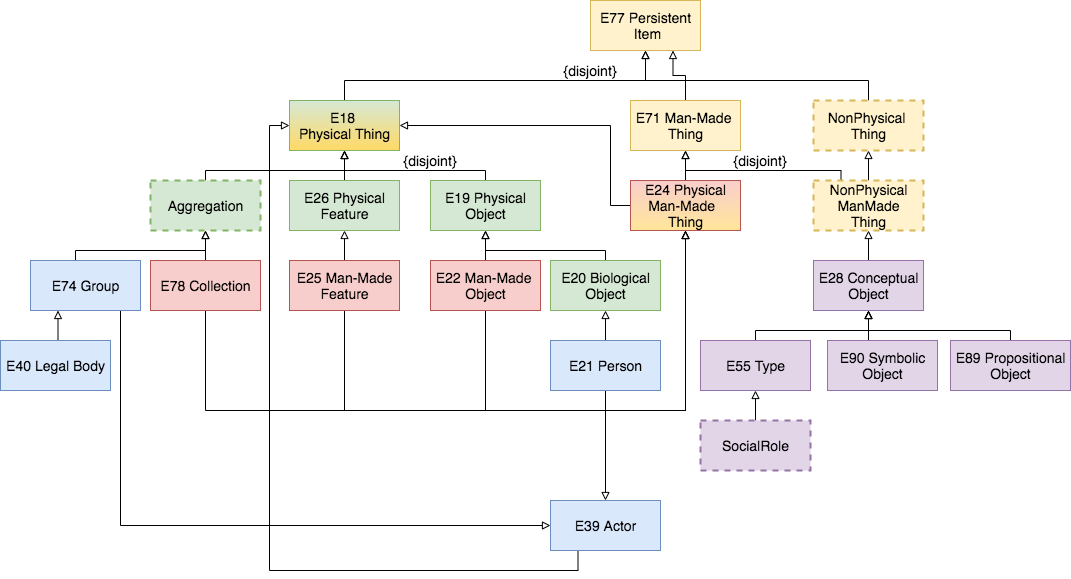

The diagram above was exported from draw.io. Its source (the exported page's mxGraphModel, read from the mxfile embedded in the PNG):
<mxGraphModel dx="1773" dy="680" grid="1" gridSize="10" guides="1" tooltips="1" connect="1" arrows="1" fold="1" page="1" pageScale="1" pageWidth="827" pageHeight="1169" background="#ffffff" math="0" shadow="0">
  <root>
    <mxCell id="0" />
    <mxCell id="1" parent="0" />
    <mxCell id="2" value="&lt;font style=&quot;font-size: 14px&quot;&gt;E77 Persistent&lt;br&gt;&amp;nbsp;Item&lt;/font&gt;" style="html=1;fillColor=#fff2cc;strokeColor=#d6b656;" vertex="1" parent="1">
      <mxGeometry x="480" y="150" width="110" height="50" as="geometry" />
    </mxCell>
    <mxCell id="3" style="edgeStyle=orthogonalEdgeStyle;rounded=0;orthogonalLoop=1;jettySize=auto;html=1;exitX=0.25;exitY=1;exitDx=0;exitDy=0;entryX=0;entryY=0.5;entryDx=0;entryDy=0;endArrow=block;endFill=0;" edge="1" source="4" target="35" parent="1">
      <mxGeometry relative="1" as="geometry" />
    </mxCell>
    <mxCell id="4" value="&lt;span style=&quot;font-size: 14px&quot;&gt;E39 Actor&lt;/span&gt;&lt;br&gt;" style="html=1;fillColor=#dae8fc;strokeColor=#6c8ebf;" vertex="1" parent="1">
      <mxGeometry x="440" y="650" width="110" height="50" as="geometry" />
    </mxCell>
    <mxCell id="5" style="edgeStyle=orthogonalEdgeStyle;rounded=0;orthogonalLoop=1;jettySize=auto;html=1;exitX=0.5;exitY=0;exitDx=0;exitDy=0;entryX=0.5;entryY=1;entryDx=0;entryDy=0;endArrow=block;endFill=0;" edge="1" source="7" target="33" parent="1">
      <mxGeometry relative="1" as="geometry" />
    </mxCell>
    <mxCell id="6" style="edgeStyle=orthogonalEdgeStyle;rounded=0;orthogonalLoop=1;jettySize=auto;html=1;exitX=0.5;exitY=1;exitDx=0;exitDy=0;entryX=0.5;entryY=0;entryDx=0;entryDy=0;endArrow=block;endFill=0;" edge="1" source="7" target="4" parent="1">
      <mxGeometry relative="1" as="geometry" />
    </mxCell>
    <mxCell id="7" value="&lt;span style=&quot;font-size: 14px&quot;&gt;E21 Person&lt;/span&gt;&lt;br&gt;" style="html=1;fillColor=#dae8fc;strokeColor=#6c8ebf;" vertex="1" parent="1">
      <mxGeometry x="440" y="490" width="110" height="50" as="geometry" />
    </mxCell>
    <mxCell id="8" style="edgeStyle=orthogonalEdgeStyle;rounded=0;orthogonalLoop=1;jettySize=auto;html=1;exitX=0.5;exitY=0;exitDx=0;exitDy=0;entryX=0.5;entryY=1;entryDx=0;entryDy=0;endArrow=block;endFill=0;" edge="1" source="10" target="45" parent="1">
      <mxGeometry relative="1" as="geometry">
        <Array as="points">
          <mxPoint x="-35" y="400" />
          <mxPoint x="95" y="400" />
        </Array>
      </mxGeometry>
    </mxCell>
    <mxCell id="9" style="edgeStyle=orthogonalEdgeStyle;rounded=0;orthogonalLoop=1;jettySize=auto;html=1;exitX=0.75;exitY=1;exitDx=0;exitDy=0;entryX=0;entryY=0.5;entryDx=0;entryDy=0;endArrow=block;endFill=0;" edge="1" source="10" target="4" parent="1">
      <mxGeometry relative="1" as="geometry">
        <Array as="points">
          <mxPoint x="10" y="460" />
          <mxPoint x="10" y="675" />
        </Array>
      </mxGeometry>
    </mxCell>
    <mxCell id="10" value="&lt;span style=&quot;font-size: 14px&quot;&gt;E74 Group&lt;/span&gt;&lt;br&gt;" style="html=1;fillColor=#dae8fc;strokeColor=#6c8ebf;" vertex="1" parent="1">
      <mxGeometry x="-80" y="410" width="110" height="50" as="geometry" />
    </mxCell>
    <mxCell id="11" style="edgeStyle=orthogonalEdgeStyle;rounded=0;orthogonalLoop=1;jettySize=auto;html=1;exitX=0.5;exitY=0;exitDx=0;exitDy=0;entryX=0.25;entryY=1;entryDx=0;entryDy=0;endArrow=block;endFill=0;" edge="1" source="12" target="10" parent="1">
      <mxGeometry relative="1" as="geometry" />
    </mxCell>
    <mxCell id="12" value="&lt;span style=&quot;font-size: 14px&quot;&gt;E40 Legal Body&lt;/span&gt;&lt;br&gt;" style="html=1;fillColor=#dae8fc;strokeColor=#6c8ebf;" vertex="1" parent="1">
      <mxGeometry x="-110" y="490" width="110" height="50" as="geometry" />
    </mxCell>
    <mxCell id="13" style="edgeStyle=orthogonalEdgeStyle;rounded=0;orthogonalLoop=1;jettySize=auto;html=1;exitX=0.5;exitY=0;exitDx=0;exitDy=0;entryX=0.75;entryY=1;entryDx=0;entryDy=0;endArrow=block;endFill=0;" edge="1" source="14" target="2" parent="1">
      <mxGeometry relative="1" as="geometry" />
    </mxCell>
    <mxCell id="14" value="&lt;span style=&quot;font-size: 14px&quot;&gt;E71 Man-Made&amp;nbsp;&lt;br&gt;&lt;/span&gt;&lt;font style=&quot;font-size: 14px&quot;&gt;Thing&lt;/font&gt;&lt;br&gt;" style="html=1;fillColor=#fff2cc;strokeColor=#d6b656;" vertex="1" parent="1">
      <mxGeometry x="520" y="250" width="110" height="50" as="geometry" />
    </mxCell>
    <mxCell id="15" style="edgeStyle=orthogonalEdgeStyle;rounded=0;orthogonalLoop=1;jettySize=auto;html=1;exitX=0.5;exitY=0;exitDx=0;exitDy=0;entryX=0.5;entryY=1;entryDx=0;entryDy=0;endArrow=block;endFill=0;" edge="1" source="16" target="25" parent="1">
      <mxGeometry relative="1" as="geometry" />
    </mxCell>
    <mxCell id="16" value="&lt;span style=&quot;font-size: 14px&quot;&gt;E90 Symboli&lt;/span&gt;&lt;font style=&quot;font-size: 14px&quot;&gt;c&lt;br&gt;Object&lt;/font&gt;&lt;br&gt;" style="html=1;fillColor=#e1d5e7;strokeColor=#9673a6;" vertex="1" parent="1">
      <mxGeometry x="717" y="490" width="110" height="50" as="geometry" />
    </mxCell>
    <mxCell id="17" style="edgeStyle=orthogonalEdgeStyle;rounded=0;orthogonalLoop=1;jettySize=auto;html=1;exitX=0.5;exitY=0;exitDx=0;exitDy=0;entryX=0.5;entryY=1;entryDx=0;entryDy=0;endArrow=block;endFill=0;" edge="1" source="18" target="35" parent="1">
      <mxGeometry relative="1" as="geometry">
        <Array as="points">
          <mxPoint x="375" y="320" />
          <mxPoint x="234" y="320" />
        </Array>
      </mxGeometry>
    </mxCell>
    <mxCell id="18" value="&lt;font face=&quot;Helvetica&quot;&gt;&lt;span style=&quot;font-size: 14px&quot;&gt;E19 Physical&lt;br&gt;&lt;/span&gt;&lt;font style=&quot;font-size: 14px&quot;&gt;Object&lt;/font&gt;&lt;br&gt;&lt;/font&gt;" style="html=1;fillColor=#d5e8d4;strokeColor=#82b366;" vertex="1" parent="1">
      <mxGeometry x="320" y="330" width="110" height="50" as="geometry" />
    </mxCell>
    <mxCell id="19" style="edgeStyle=orthogonalEdgeStyle;rounded=0;orthogonalLoop=1;jettySize=auto;html=1;exitX=0.5;exitY=0;exitDx=0;exitDy=0;endArrow=block;endFill=0;" edge="1" source="20" target="35" parent="1">
      <mxGeometry relative="1" as="geometry" />
    </mxCell>
    <mxCell id="20" value="&lt;span style=&quot;font-size: 14px&quot;&gt;E26 Physical&lt;/span&gt;&lt;font style=&quot;font-size: 14px&quot;&gt;&lt;br&gt;Feature&lt;/font&gt;&lt;br&gt;" style="html=1;fillColor=#d5e8d4;strokeColor=#82b366;" vertex="1" parent="1">
      <mxGeometry x="179" y="330" width="110" height="50" as="geometry" />
    </mxCell>
    <mxCell id="21" style="edgeStyle=orthogonalEdgeStyle;rounded=0;orthogonalLoop=1;jettySize=auto;html=1;exitX=0.5;exitY=0;exitDx=0;exitDy=0;endArrow=block;endFill=0;" edge="1" source="23" target="20" parent="1">
      <mxGeometry relative="1" as="geometry" />
    </mxCell>
    <mxCell id="22" style="edgeStyle=orthogonalEdgeStyle;rounded=0;orthogonalLoop=1;jettySize=auto;html=1;exitX=0.5;exitY=1;exitDx=0;exitDy=0;endArrow=block;endFill=0;" edge="1" source="23" target="43" parent="1">
      <mxGeometry relative="1" as="geometry">
        <Array as="points">
          <mxPoint x="234" y="560" />
          <mxPoint x="575" y="560" />
        </Array>
      </mxGeometry>
    </mxCell>
    <mxCell id="23" value="&lt;span style=&quot;font-size: 14px&quot;&gt;E25 Man-Made&lt;br&gt;&lt;/span&gt;&lt;font style=&quot;font-size: 14px&quot;&gt;Feature&lt;/font&gt;" style="html=1;fillColor=#f8cecc;strokeColor=#b85450;" vertex="1" parent="1">
      <mxGeometry x="179" y="410" width="110" height="50" as="geometry" />
    </mxCell>
    <mxCell id="24" style="edgeStyle=orthogonalEdgeStyle;rounded=0;orthogonalLoop=1;jettySize=auto;html=1;exitX=0.5;exitY=0;exitDx=0;exitDy=0;entryX=0.5;entryY=1;entryDx=0;entryDy=0;endArrow=block;endFill=0;" edge="1" source="25" target="40" parent="1">
      <mxGeometry relative="1" as="geometry" />
    </mxCell>
    <mxCell id="25" value="&lt;font style=&quot;font-size: 14px&quot;&gt;E28 Conceptual&lt;br&gt;Object&lt;/font&gt;" style="html=1;fillColor=#e1d5e7;strokeColor=#9673a6;" vertex="1" parent="1">
      <mxGeometry x="703" y="410" width="110" height="50" as="geometry" />
    </mxCell>
    <mxCell id="26" style="edgeStyle=orthogonalEdgeStyle;rounded=0;orthogonalLoop=1;jettySize=auto;html=1;exitX=0.5;exitY=0;exitDx=0;exitDy=0;endArrow=block;endFill=0;" edge="1" source="28" target="18" parent="1">
      <mxGeometry relative="1" as="geometry" />
    </mxCell>
    <mxCell id="27" style="edgeStyle=orthogonalEdgeStyle;rounded=0;orthogonalLoop=1;jettySize=auto;html=1;exitX=0.5;exitY=1;exitDx=0;exitDy=0;entryX=0.5;entryY=1;entryDx=0;entryDy=0;endArrow=block;endFill=0;" edge="1" source="28" target="43" parent="1">
      <mxGeometry relative="1" as="geometry">
        <Array as="points">
          <mxPoint x="375" y="560" />
          <mxPoint x="575" y="560" />
        </Array>
      </mxGeometry>
    </mxCell>
    <mxCell id="28" value="&lt;span style=&quot;font-size: 14px&quot;&gt;E22 Man-Made &lt;br&gt;Object&lt;/span&gt;" style="html=1;fillColor=#f8cecc;strokeColor=#b85450;" vertex="1" parent="1">
      <mxGeometry x="320" y="410" width="110" height="50" as="geometry" />
    </mxCell>
    <mxCell id="29" style="edgeStyle=orthogonalEdgeStyle;rounded=0;orthogonalLoop=1;jettySize=auto;html=1;exitX=0.5;exitY=0;exitDx=0;exitDy=0;entryX=0.5;entryY=1;entryDx=0;entryDy=0;endArrow=block;endFill=0;" edge="1" source="31" target="45" parent="1">
      <mxGeometry relative="1" as="geometry" />
    </mxCell>
    <mxCell id="30" style="edgeStyle=orthogonalEdgeStyle;rounded=0;orthogonalLoop=1;jettySize=auto;html=1;exitX=0.5;exitY=1;exitDx=0;exitDy=0;endArrow=block;endFill=0;" edge="1" source="31" target="43" parent="1">
      <mxGeometry relative="1" as="geometry">
        <Array as="points">
          <mxPoint x="95" y="560" />
          <mxPoint x="575" y="560" />
        </Array>
      </mxGeometry>
    </mxCell>
    <mxCell id="31" value="&lt;span style=&quot;font-size: 14px&quot;&gt;E78 Collection&lt;/span&gt;" style="html=1;fillColor=#f8cecc;strokeColor=#b85450;" vertex="1" parent="1">
      <mxGeometry x="40" y="410" width="110" height="50" as="geometry" />
    </mxCell>
    <mxCell id="32" style="edgeStyle=orthogonalEdgeStyle;rounded=0;orthogonalLoop=1;jettySize=auto;html=1;exitX=0.5;exitY=0;exitDx=0;exitDy=0;endArrow=block;endFill=0;" edge="1" source="33" target="18" parent="1">
      <mxGeometry relative="1" as="geometry">
        <Array as="points">
          <mxPoint x="495" y="400" />
          <mxPoint x="375" y="400" />
        </Array>
      </mxGeometry>
    </mxCell>
    <mxCell id="33" value="&lt;font style=&quot;font-size: 14px&quot;&gt;E20 Biological&lt;br&gt;Object&lt;/font&gt;" style="html=1;fillColor=#d5e8d4;strokeColor=#82b366;" vertex="1" parent="1">
      <mxGeometry x="440" y="410" width="110" height="50" as="geometry" />
    </mxCell>
    <mxCell id="34" style="edgeStyle=orthogonalEdgeStyle;rounded=0;orthogonalLoop=1;jettySize=auto;html=1;exitX=0.5;exitY=0;exitDx=0;exitDy=0;entryX=0.5;entryY=1;entryDx=0;entryDy=0;endArrow=block;endFill=0;" edge="1" source="35" target="2" parent="1">
      <mxGeometry relative="1" as="geometry">
        <Array as="points">
          <mxPoint x="234" y="230" />
          <mxPoint x="535" y="230" />
        </Array>
      </mxGeometry>
    </mxCell>
    <mxCell id="35" value="&lt;span style=&quot;font-size: 14px&quot;&gt;E18 &lt;br&gt;Physical Thing&lt;/span&gt;" style="html=1;fillColor=#d5e8d4;strokeColor=#82b366;gradientColor=#FFD966;" vertex="1" parent="1">
      <mxGeometry x="179" y="250" width="110" height="50" as="geometry" />
    </mxCell>
    <mxCell id="36" style="edgeStyle=orthogonalEdgeStyle;rounded=0;orthogonalLoop=1;jettySize=auto;html=1;exitX=0.5;exitY=0;exitDx=0;exitDy=0;entryX=0.5;entryY=1;entryDx=0;entryDy=0;endArrow=block;endFill=0;" edge="1" source="37" target="2" parent="1">
      <mxGeometry relative="1" as="geometry">
        <Array as="points">
          <mxPoint x="758" y="230" />
          <mxPoint x="535" y="230" />
        </Array>
      </mxGeometry>
    </mxCell>
    <mxCell id="37" value="&lt;span style=&quot;font-size: 14px&quot;&gt;NonPhysical &lt;br&gt;Thing&lt;/span&gt;" style="html=1;fillColor=#fff2cc;strokeColor=#d6b656;dashed=1;strokeWidth=2;" vertex="1" parent="1">
      <mxGeometry x="703" y="250" width="110" height="50" as="geometry" />
    </mxCell>
    <mxCell id="38" style="edgeStyle=orthogonalEdgeStyle;rounded=0;orthogonalLoop=1;jettySize=auto;html=1;exitX=0.5;exitY=0;exitDx=0;exitDy=0;entryX=0.5;entryY=1;entryDx=0;entryDy=0;endArrow=block;endFill=0;" edge="1" source="40" target="37" parent="1">
      <mxGeometry relative="1" as="geometry" />
    </mxCell>
    <mxCell id="39" style="edgeStyle=orthogonalEdgeStyle;rounded=0;orthogonalLoop=1;jettySize=auto;html=1;exitX=0.25;exitY=0;exitDx=0;exitDy=0;entryX=0.5;entryY=1;entryDx=0;entryDy=0;endArrow=block;endFill=0;" edge="1" source="40" target="14" parent="1">
      <mxGeometry relative="1" as="geometry">
        <Array as="points">
          <mxPoint x="731" y="320" />
          <mxPoint x="575" y="320" />
        </Array>
      </mxGeometry>
    </mxCell>
    <mxCell id="40" value="&lt;span style=&quot;font-size: 14px&quot;&gt;NonPhysical&lt;/span&gt;&lt;span style=&quot;font-size: 14px&quot;&gt;&lt;br&gt;ManMade&lt;br&gt;Thing&lt;/span&gt;" style="html=1;fillColor=#fff2cc;strokeColor=#d6b656;dashed=1;strokeWidth=2;" vertex="1" parent="1">
      <mxGeometry x="703" y="330" width="110" height="50" as="geometry" />
    </mxCell>
    <mxCell id="41" style="edgeStyle=orthogonalEdgeStyle;rounded=0;orthogonalLoop=1;jettySize=auto;html=1;exitX=0.5;exitY=0;exitDx=0;exitDy=0;entryX=0.5;entryY=1;entryDx=0;entryDy=0;endArrow=block;endFill=0;" edge="1" source="43" target="14" parent="1">
      <mxGeometry relative="1" as="geometry" />
    </mxCell>
    <mxCell id="42" style="edgeStyle=orthogonalEdgeStyle;rounded=0;orthogonalLoop=1;jettySize=auto;html=1;exitX=0.25;exitY=0;exitDx=0;exitDy=0;entryX=1;entryY=0.5;entryDx=0;entryDy=0;endArrow=block;endFill=0;" edge="1" source="43" target="35" parent="1">
      <mxGeometry relative="1" as="geometry">
        <Array as="points">
          <mxPoint x="548" y="355" />
          <mxPoint x="500" y="355" />
          <mxPoint x="500" y="275" />
        </Array>
      </mxGeometry>
    </mxCell>
    <mxCell id="43" value="&lt;span style=&quot;font-size: 14px&quot;&gt;E24 Physical&lt;br&gt;&lt;/span&gt;&lt;span style=&quot;font-size: 14px&quot;&gt;Man-Made&lt;/span&gt;&lt;span style=&quot;font-size: 14px&quot;&gt;&amp;nbsp;&amp;nbsp;&lt;br&gt;Thing&lt;/span&gt;" style="html=1;fillColor=#f8cecc;strokeColor=#b85450;gradientColor=#FFE599;" vertex="1" parent="1">
      <mxGeometry x="520" y="330" width="110" height="50" as="geometry" />
    </mxCell>
    <mxCell id="44" style="edgeStyle=orthogonalEdgeStyle;rounded=0;orthogonalLoop=1;jettySize=auto;html=1;exitX=0.5;exitY=0;exitDx=0;exitDy=0;endArrow=block;endFill=0;" edge="1" source="45" target="35" parent="1">
      <mxGeometry relative="1" as="geometry">
        <Array as="points">
          <mxPoint x="95" y="320" />
          <mxPoint x="234" y="320" />
        </Array>
      </mxGeometry>
    </mxCell>
    <mxCell id="45" value="&lt;div style=&quot;font-size: 14px&quot;&gt;&lt;span&gt;Aggregation&lt;/span&gt;&lt;br&gt;&lt;/div&gt;" style="html=1;fontSize=13;fillColor=#d5e8d4;strokeColor=#82b366;dashed=1;strokeWidth=2;" vertex="1" parent="1">
      <mxGeometry x="40" y="330" width="110" height="50" as="geometry" />
    </mxCell>
    <mxCell id="46" value="&lt;font style=&quot;font-size: 14px&quot;&gt;{disjoint}&lt;/font&gt;" style="text;html=1;strokeColor=none;fillColor=none;align=center;verticalAlign=middle;whiteSpace=wrap;rounded=0;" vertex="1" parent="1">
      <mxGeometry x="300" y="300" width="40" height="20" as="geometry" />
    </mxCell>
    <mxCell id="47" value="&lt;font style=&quot;font-size: 14px&quot;&gt;{disjoint}&lt;/font&gt;" style="text;html=1;strokeColor=none;fillColor=none;align=center;verticalAlign=middle;whiteSpace=wrap;rounded=0;" vertex="1" parent="1">
      <mxGeometry x="460" y="210" width="40" height="20" as="geometry" />
    </mxCell>
    <mxCell id="48" value="&lt;font style=&quot;font-size: 14px&quot;&gt;{disjoint}&lt;/font&gt;" style="text;html=1;strokeColor=none;fillColor=none;align=center;verticalAlign=middle;whiteSpace=wrap;rounded=0;" vertex="1" parent="1">
      <mxGeometry x="630" y="300" width="40" height="20" as="geometry" />
    </mxCell>
    <mxCell id="49" style="edgeStyle=orthogonalEdgeStyle;rounded=0;orthogonalLoop=1;jettySize=auto;html=1;exitX=0.5;exitY=0;exitDx=0;exitDy=0;entryX=0.5;entryY=1;entryDx=0;entryDy=0;endArrow=block;endFill=0;" edge="1" source="50" target="25" parent="1">
      <mxGeometry relative="1" as="geometry">
        <Array as="points">
          <mxPoint x="645" y="480" />
          <mxPoint x="758" y="480" />
        </Array>
      </mxGeometry>
    </mxCell>
    <mxCell id="50" value="&lt;font style=&quot;font-size: 14px&quot;&gt;E55 Type&lt;/font&gt;" style="html=1;fillColor=#e1d5e7;strokeColor=#9673a6;" vertex="1" parent="1">
      <mxGeometry x="590" y="490" width="110" height="50" as="geometry" />
    </mxCell>
    <mxCell id="51" style="edgeStyle=orthogonalEdgeStyle;rounded=0;orthogonalLoop=1;jettySize=auto;html=1;exitX=0.5;exitY=0;exitDx=0;exitDy=0;entryX=0.5;entryY=1;entryDx=0;entryDy=0;endArrow=block;endFill=0;" edge="1" source="52" target="50" parent="1">
      <mxGeometry relative="1" as="geometry" />
    </mxCell>
    <mxCell id="52" value="&lt;font style=&quot;font-size: 14px&quot;&gt;SocialRole&lt;/font&gt;" style="html=1;fillColor=#e1d5e7;strokeColor=#9673a6;dashed=1;strokeWidth=2;" vertex="1" parent="1">
      <mxGeometry x="590" y="570" width="110" height="50" as="geometry" />
    </mxCell>
    <mxCell id="53" style="edgeStyle=orthogonalEdgeStyle;rounded=0;orthogonalLoop=1;jettySize=auto;html=1;exitX=0.5;exitY=0;exitDx=0;exitDy=0;endArrow=block;endFill=0;" edge="1" source="54" target="25" parent="1">
      <mxGeometry relative="1" as="geometry">
        <Array as="points">
          <mxPoint x="900" y="480" />
          <mxPoint x="758" y="480" />
        </Array>
      </mxGeometry>
    </mxCell>
    <mxCell id="54" value="&lt;div style=&quot;font-size: 14px&quot;&gt;&lt;font style=&quot;font-size: 14px&quot;&gt;E89 Propositional&lt;/font&gt;&lt;/div&gt;&lt;div style=&quot;font-size: 14px&quot;&gt;&lt;font style=&quot;font-size: 14px&quot;&gt;Object&lt;br&gt;&lt;/font&gt;&lt;/div&gt;" style="html=1;fillColor=#e1d5e7;strokeColor=#9673a6;" vertex="1" parent="1">
      <mxGeometry x="840" y="490" width="120" height="50" as="geometry" />
    </mxCell>
  </root>
</mxGraphModel>